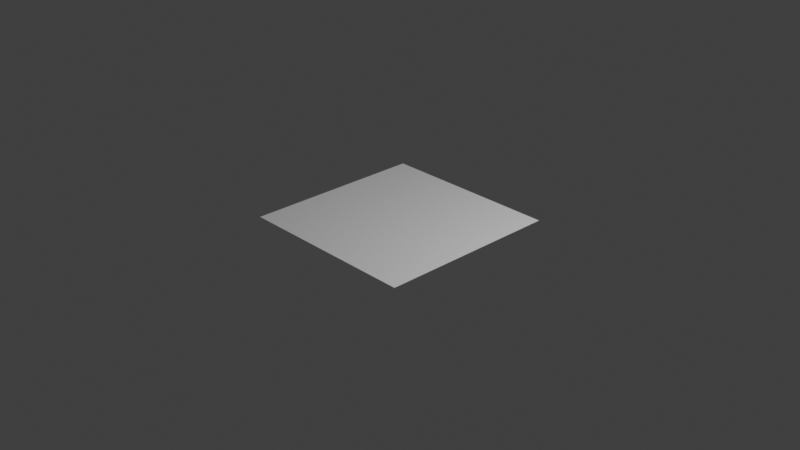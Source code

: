 # Source: multidecor_window_segment_4.blend  (saved by Blender 3.0.42; exported with 4.5.12 LTS)
import bpy
from mathutils import Matrix  # noqa: F401  (used for matrix-valued properties, if any)

bpy.ops.wm.read_factory_settings(use_empty=True)
scene = bpy.context.scene
scene.name = 'Scene'

# ---- collections
col_collection = bpy.data.collections.new('Collection'); scene.collection.children.link(col_collection)

# ---- materials (node trees are filled in below, after node groups)
mat_material = bpy.data.materials.new('Material')
mat_material.alpha_threshold = 0.0
mat_material.use_transparent_shadow = False
mat_material.line_color = (0.0, 0.0, 0.0, 1.0)
mat_material_001 = bpy.data.materials.new('Material.001')
mat_material_001.use_transparent_shadow = False

# ---- material node trees
mat_material.use_nodes = True; mat_material.node_tree.nodes.clear()
_N = mat_material.node_tree.nodes; _L = mat_material.node_tree.links
n0 = _N.new('ShaderNodeOutputMaterial'); n0.name = 'Material Output'; n0.location = (300, 300)
n1 = _N.new('ShaderNodeBsdfPrincipled'); n1.name = 'Principled BSDF'; n1.location = (10, 300)
n1.distribution = 'GGX'
n1.subsurface_method = 'RANDOM_WALK_SKIN'
n1.inputs[2].default_value = 0.4
n1.inputs[3].default_value = 1.45
n1.inputs[27].default_value = (0.0, 0.0, 0.0, 1.0)
n1.inputs[28].default_value = 1.0
_L.new(n1.outputs[0], n0.inputs[0])
n0.is_active_output = True
mat_material_001.use_nodes = True; mat_material_001.node_tree.nodes.clear()
_N = mat_material_001.node_tree.nodes; _L = mat_material_001.node_tree.links
n0 = _N.new('ShaderNodeBsdfPrincipled'); n0.name = 'Principled BSDF'; n0.location = (10, 300)
n0.distribution = 'GGX'
n0.subsurface_method = 'RANDOM_WALK_SKIN'
n0.inputs[3].default_value = 1.45
n0.inputs[27].default_value = (0.0, 0.0, 0.0, 1.0)
n0.inputs[28].default_value = 1.0
n1 = _N.new('ShaderNodeOutputMaterial'); n1.name = 'Material Output'; n1.location = (300, 300)
_L.new(n0.outputs[0], n1.inputs[0])
n1.is_active_output = True

# ---- world
world_world = bpy.data.worlds.new('World'); scene.world = world_world
world_world.use_nodes = True; world_world.node_tree.nodes.clear()
_N = world_world.node_tree.nodes; _L = world_world.node_tree.links
n0 = _N.new('ShaderNodeOutputWorld'); n0.name = 'World Output'; n0.location = (300, 300)
n1 = _N.new('ShaderNodeBackground'); n1.name = 'Background'; n1.location = (10, 300)
n1.inputs[0].default_value = (0.05088, 0.05088, 0.05088, 1.0)
_L.new(n1.outputs[0], n0.inputs[0])
n0.is_active_output = True
world_world.color = (0.05088, 0.05088, 0.05088)
world_world.use_sun_shadow = False
world_world.sun_shadow_jitter_overblur = 0.0

# ---- cameras
cam_camera = bpy.data.cameras.new('Camera')
cam_camera.clip_end = 100.0
cam_camera.ortho_scale = 7.314

# ---- lights
light_light = bpy.data.lights.new('Light', 'POINT')
light_light.transmission_factor = 0.0
light_light.energy = 1000.0
light_light.shadow_soft_size = 0.1
light_light.shadow_maximum_resolution = 0.006
light_light.use_absolute_resolution = True

# ---- meshes
me_cube = bpy.data.meshes.new('Cube')
me_cube.from_pydata([(-1.0, 1.0, 0.0), (1.0, -1.0, 0.0), (-1.0, -1.0, 0.0), (1.0, 1.0, 0.0)], [], [(3, 1, 2, 0)])
me_cube.polygons.foreach_set('material_index', [1])
_uv = me_cube.uv_layers.new(name='UVMap')
_uv.uv.foreach_set('vector', [0.000125, 0.5, 0.000125, 0.5, 0.9999, 0.5, 0.9999, 0.5])
me_cube.materials.append(mat_material)
me_cube.materials.append(mat_material_001)
me_cube.use_remesh_preserve_volume = False
me_cube.use_remesh_preserve_attributes = False
me_cube.use_mirror_vertex_groups = False
me_cube.update()

# ---- objects
ob_cube = bpy.data.objects.new('Cube', me_cube)
ob_light = bpy.data.objects.new('Light', light_light)
ob_camera = bpy.data.objects.new('Camera', cam_camera)

# ---- transforms, parenting, visibility, modifiers, constraints
ob_cube.location = (0.0, 0.0, 0.0)
ob_cube.lock_rotations_4d = False
ob_cube.empty_display_type = 'ARROWS'
ob_cube.lineart.crease_threshold = 0.0
ob_light.location = (4.076, 1.005, 5.904)
ob_light.rotation_euler = (0.6503, 0.05522, 1.866)
ob_light.lock_rotations_4d = False
ob_light.empty_display_type = 'ARROWS'
ob_light.color = (0.0, 0.0, 0.0, 0.0)
ob_light.lineart.crease_threshold = 0.0
ob_camera.location = (7.359, -6.926, 4.958)
ob_camera.rotation_euler = (1.109, 0.0, 0.8149)
ob_camera.lock_rotations_4d = False
ob_camera.empty_display_type = 'ARROWS'
ob_camera.color = (0.0, 0.0, 0.0, 0.0)
ob_camera.display_type = 'WIRE'
ob_camera.lineart.crease_threshold = 0.0

# ---- collection membership
col_collection.objects.link(ob_cube)
col_collection.objects.link(ob_light)
col_collection.objects.link(ob_camera)

# ---- scene / render settings (as saved in the file)
scene.camera = ob_camera
scene.frame_start = 1; scene.frame_end = 250; scene.frame_set(1)
scene.render.engine = 'BLENDER_EEVEE_NEXT'
scene.cycles.sampling_pattern = 'TABULATED_SOBOL'
scene.cycles.use_light_tree = False
scene.view_settings.view_transform = 'Standard'
bpy.context.view_layer.update()
